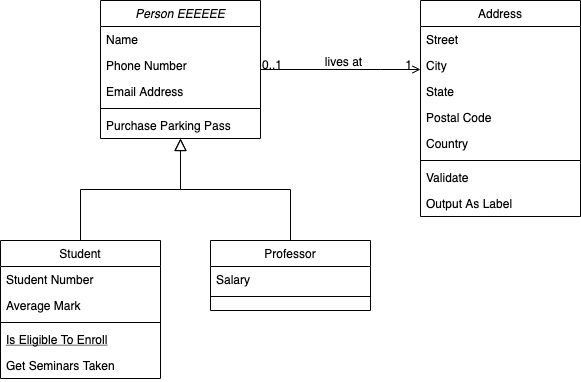

The diagram above was exported from draw.io. Its source (the exported page's mxGraphModel, read from the mxfile embedded in the PNG):
<mxGraphModel dx="276" dy="589" grid="1" gridSize="10" guides="1" tooltips="1" connect="1" arrows="1" fold="0" page="1" pageScale="1" pageWidth="826" pageHeight="1169" background="#ffffff" math="0" shadow="0">
  <root>
    <mxCell id="0" />
    <mxCell id="1" parent="0" />
    <mxCell id="22" value="Person EEEEEE&#10;" style="swimlane;fontStyle=2;align=center;verticalAlign=top;childLayout=stackLayout;horizontal=1;startSize=26;horizontalStack=0;resizeParent=1;resizeLast=0;collapsible=1;marginBottom=0;swimlaneFillColor=#ffffff;rounded=0;shadow=0;strokeWidth=1;" parent="1" vertex="1">
      <mxGeometry x="210" y="190" width="160" height="138" as="geometry" />
    </mxCell>
    <mxCell id="23" value="Name" style="text;strokeColor=none;fillColor=none;align=left;verticalAlign=top;spacingLeft=4;spacingRight=4;overflow=hidden;rotatable=0;points=[[0,0.5],[1,0.5]];portConstraint=eastwest;" parent="22" vertex="1">
      <mxGeometry y="26" width="160" height="26" as="geometry" />
    </mxCell>
    <mxCell id="26" value="Phone Number" style="text;strokeColor=none;fillColor=none;align=left;verticalAlign=top;spacingLeft=4;spacingRight=4;overflow=hidden;rotatable=0;points=[[0,0.5],[1,0.5]];portConstraint=eastwest;rounded=0;shadow=0;html=0;" parent="22" vertex="1">
      <mxGeometry y="52" width="160" height="26" as="geometry" />
    </mxCell>
    <mxCell id="27" value="Email Address" style="text;strokeColor=none;fillColor=none;align=left;verticalAlign=top;spacingLeft=4;spacingRight=4;overflow=hidden;rotatable=0;points=[[0,0.5],[1,0.5]];portConstraint=eastwest;rounded=0;shadow=0;html=0;" parent="22" vertex="1">
      <mxGeometry y="78" width="160" height="26" as="geometry" />
    </mxCell>
    <mxCell id="24" value="" style="line;html=1;strokeWidth=1;fillColor=none;align=left;verticalAlign=middle;spacingTop=-1;spacingLeft=3;spacingRight=3;rotatable=0;labelPosition=right;points=[];portConstraint=eastwest;" parent="22" vertex="1">
      <mxGeometry y="104" width="160" height="8" as="geometry" />
    </mxCell>
    <mxCell id="25" value="Purchase Parking Pass" style="text;strokeColor=none;fillColor=none;align=left;verticalAlign=top;spacingLeft=4;spacingRight=4;overflow=hidden;rotatable=0;points=[[0,0.5],[1,0.5]];portConstraint=eastwest;" parent="22" vertex="1">
      <mxGeometry y="112" width="160" height="26" as="geometry" />
    </mxCell>
    <mxCell id="28" value="Student" style="swimlane;fontStyle=0;align=center;verticalAlign=top;childLayout=stackLayout;horizontal=1;startSize=26;horizontalStack=0;resizeParent=1;resizeLast=0;collapsible=1;marginBottom=0;swimlaneFillColor=#ffffff;rounded=0;shadow=0;strokeWidth=1;" parent="1" vertex="1">
      <mxGeometry x="110" y="430" width="160" height="138" as="geometry" />
    </mxCell>
    <mxCell id="29" value="Student Number" style="text;strokeColor=none;fillColor=none;align=left;verticalAlign=top;spacingLeft=4;spacingRight=4;overflow=hidden;rotatable=0;points=[[0,0.5],[1,0.5]];portConstraint=eastwest;" parent="28" vertex="1">
      <mxGeometry y="26" width="160" height="26" as="geometry" />
    </mxCell>
    <mxCell id="30" value="Average Mark" style="text;strokeColor=none;fillColor=none;align=left;verticalAlign=top;spacingLeft=4;spacingRight=4;overflow=hidden;rotatable=0;points=[[0,0.5],[1,0.5]];portConstraint=eastwest;rounded=0;shadow=0;html=0;" parent="28" vertex="1">
      <mxGeometry y="52" width="160" height="26" as="geometry" />
    </mxCell>
    <mxCell id="32" value="" style="line;html=1;strokeWidth=1;fillColor=none;align=left;verticalAlign=middle;spacingTop=-1;spacingLeft=3;spacingRight=3;rotatable=0;labelPosition=right;points=[];portConstraint=eastwest;" parent="28" vertex="1">
      <mxGeometry y="78" width="160" height="8" as="geometry" />
    </mxCell>
    <mxCell id="33" value="Is Eligible To Enroll" style="text;strokeColor=none;fillColor=none;align=left;verticalAlign=top;spacingLeft=4;spacingRight=4;overflow=hidden;rotatable=0;points=[[0,0.5],[1,0.5]];portConstraint=eastwest;fontStyle=4" parent="28" vertex="1">
      <mxGeometry y="86" width="160" height="26" as="geometry" />
    </mxCell>
    <mxCell id="34" value="Get Seminars Taken" style="text;strokeColor=none;fillColor=none;align=left;verticalAlign=top;spacingLeft=4;spacingRight=4;overflow=hidden;rotatable=0;points=[[0,0.5],[1,0.5]];portConstraint=eastwest;" parent="28" vertex="1">
      <mxGeometry y="112" width="160" height="26" as="geometry" />
    </mxCell>
    <mxCell id="35" value="" style="endArrow=block;endSize=10;endFill=0;shadow=0;strokeWidth=1;edgeStyle=orthogonalEdgeStyle;rounded=0;" parent="1" source="28" target="22" edge="1">
      <mxGeometry width="160" relative="1" as="geometry">
        <mxPoint x="190" y="270" as="sourcePoint" />
        <mxPoint x="190" y="270" as="targetPoint" />
        <Array as="points">
          <mxPoint x="190" y="379" />
          <mxPoint x="290" y="379" />
        </Array>
      </mxGeometry>
    </mxCell>
    <mxCell id="36" value="Professor" style="swimlane;fontStyle=0;align=center;verticalAlign=top;childLayout=stackLayout;horizontal=1;startSize=26;horizontalStack=0;resizeParent=1;resizeLast=0;collapsible=1;marginBottom=0;swimlaneFillColor=#ffffff;rounded=0;shadow=0;strokeWidth=1;" parent="1" vertex="1">
      <mxGeometry x="320" y="430" width="160" height="70" as="geometry" />
    </mxCell>
    <mxCell id="37" value="Salary" style="text;strokeColor=none;fillColor=none;align=left;verticalAlign=top;spacingLeft=4;spacingRight=4;overflow=hidden;rotatable=0;points=[[0,0.5],[1,0.5]];portConstraint=eastwest;" parent="36" vertex="1">
      <mxGeometry y="26" width="160" height="26" as="geometry" />
    </mxCell>
    <mxCell id="39" value="" style="line;html=1;strokeWidth=1;fillColor=none;align=left;verticalAlign=middle;spacingTop=-1;spacingLeft=3;spacingRight=3;rotatable=0;labelPosition=right;points=[];portConstraint=eastwest;" parent="36" vertex="1">
      <mxGeometry y="52" width="160" height="8" as="geometry" />
    </mxCell>
    <mxCell id="42" value="" style="endArrow=block;endSize=10;endFill=0;shadow=0;strokeWidth=1;edgeStyle=orthogonalEdgeStyle;rounded=0;" parent="1" source="36" target="22" edge="1">
      <mxGeometry width="160" relative="1" as="geometry">
        <mxPoint x="200" y="440" as="sourcePoint" />
        <mxPoint x="300" y="338" as="targetPoint" />
      </mxGeometry>
    </mxCell>
    <mxCell id="43" value="Address" style="swimlane;fontStyle=0;align=center;verticalAlign=top;childLayout=stackLayout;horizontal=1;startSize=26;horizontalStack=0;resizeParent=1;resizeLast=0;collapsible=1;marginBottom=0;swimlaneFillColor=#ffffff;rounded=0;shadow=0;strokeWidth=1;" parent="1" vertex="1">
      <mxGeometry x="530" y="190" width="160" height="216" as="geometry" />
    </mxCell>
    <mxCell id="44" value="Street" style="text;strokeColor=none;fillColor=none;align=left;verticalAlign=top;spacingLeft=4;spacingRight=4;overflow=hidden;rotatable=0;points=[[0,0.5],[1,0.5]];portConstraint=eastwest;" parent="43" vertex="1">
      <mxGeometry y="26" width="160" height="26" as="geometry" />
    </mxCell>
    <mxCell id="45" value="City" style="text;strokeColor=none;fillColor=none;align=left;verticalAlign=top;spacingLeft=4;spacingRight=4;overflow=hidden;rotatable=0;points=[[0,0.5],[1,0.5]];portConstraint=eastwest;rounded=0;shadow=0;html=0;" parent="43" vertex="1">
      <mxGeometry y="52" width="160" height="26" as="geometry" />
    </mxCell>
    <mxCell id="46" value="State" style="text;strokeColor=none;fillColor=none;align=left;verticalAlign=top;spacingLeft=4;spacingRight=4;overflow=hidden;rotatable=0;points=[[0,0.5],[1,0.5]];portConstraint=eastwest;rounded=0;shadow=0;html=0;" parent="43" vertex="1">
      <mxGeometry y="78" width="160" height="26" as="geometry" />
    </mxCell>
    <mxCell id="49" value="Postal Code" style="text;strokeColor=none;fillColor=none;align=left;verticalAlign=top;spacingLeft=4;spacingRight=4;overflow=hidden;rotatable=0;points=[[0,0.5],[1,0.5]];portConstraint=eastwest;rounded=0;shadow=0;html=0;" parent="43" vertex="1">
      <mxGeometry y="104" width="160" height="26" as="geometry" />
    </mxCell>
    <mxCell id="50" value="Country" style="text;strokeColor=none;fillColor=none;align=left;verticalAlign=top;spacingLeft=4;spacingRight=4;overflow=hidden;rotatable=0;points=[[0,0.5],[1,0.5]];portConstraint=eastwest;rounded=0;shadow=0;html=0;" parent="43" vertex="1">
      <mxGeometry y="130" width="160" height="26" as="geometry" />
    </mxCell>
    <mxCell id="47" value="" style="line;html=1;strokeWidth=1;fillColor=none;align=left;verticalAlign=middle;spacingTop=-1;spacingLeft=3;spacingRight=3;rotatable=0;labelPosition=right;points=[];portConstraint=eastwest;" parent="43" vertex="1">
      <mxGeometry y="156" width="160" height="8" as="geometry" />
    </mxCell>
    <mxCell id="48" value="Validate" style="text;strokeColor=none;fillColor=none;align=left;verticalAlign=top;spacingLeft=4;spacingRight=4;overflow=hidden;rotatable=0;points=[[0,0.5],[1,0.5]];portConstraint=eastwest;" parent="43" vertex="1">
      <mxGeometry y="164" width="160" height="26" as="geometry" />
    </mxCell>
    <mxCell id="51" value="Output As Label" style="text;strokeColor=none;fillColor=none;align=left;verticalAlign=top;spacingLeft=4;spacingRight=4;overflow=hidden;rotatable=0;points=[[0,0.5],[1,0.5]];portConstraint=eastwest;" parent="43" vertex="1">
      <mxGeometry y="190" width="160" height="26" as="geometry" />
    </mxCell>
    <mxCell id="52" value="" style="endArrow=open;edgeStyle=orthogonalEdgeStyle;shadow=0;strokeWidth=1;strokeColor=#000000;rounded=0;endFill=1;" parent="1" edge="1">
      <mxGeometry x="0.5" y="41" relative="1" as="geometry">
        <mxPoint x="370" y="259" as="sourcePoint" />
        <mxPoint x="530" y="259" as="targetPoint" />
        <Array as="points">
          <mxPoint x="490" y="259" />
          <mxPoint x="490" y="259" />
        </Array>
        <mxPoint x="-40" y="32" as="offset" />
      </mxGeometry>
    </mxCell>
    <mxCell id="53" value="0..1" style="resizable=0;align=left;verticalAlign=bottom;labelBackgroundColor=none;fontSize=12;" parent="52" connectable="0" vertex="1">
      <mxGeometry x="-1" relative="1" as="geometry">
        <mxPoint y="4" as="offset" />
      </mxGeometry>
    </mxCell>
    <mxCell id="54" value="1" style="resizable=0;align=right;verticalAlign=bottom;labelBackgroundColor=none;fontSize=12;" parent="52" connectable="0" vertex="1">
      <mxGeometry x="1" relative="1" as="geometry">
        <mxPoint x="-7" y="4" as="offset" />
      </mxGeometry>
    </mxCell>
    <mxCell id="57" value="lives at" style="text;html=1;resizable=0;points=[];;align=center;verticalAlign=middle;labelBackgroundColor=none;rounded=0;shadow=0;strokeWidth=1;fontSize=12;" parent="52" vertex="1" connectable="0">
      <mxGeometry x="0.5" y="49" relative="1" as="geometry">
        <mxPoint x="-38" y="40" as="offset" />
      </mxGeometry>
    </mxCell>
  </root>
</mxGraphModel>